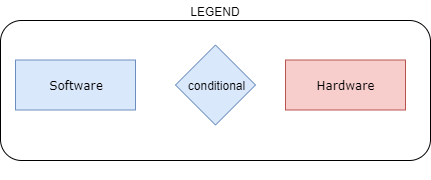

The diagram above was exported from draw.io. Its source (the exported page's mxGraphModel, read from the mxfile embedded in the PNG):
<mxGraphModel dx="723" dy="362" grid="1" gridSize="10" guides="1" tooltips="1" connect="1" arrows="1" fold="1" page="1" pageScale="1" pageWidth="1100" pageHeight="850" background="#ffffff" math="0" shadow="0">
  <root>
    <mxCell id="0" />
    <mxCell id="1" parent="0" />
    <mxCell id="lHLpicOg7tYq_1QZYs1m-1" value="&lt;font color=&quot;#000000&quot;&gt;LEGEND&lt;br&gt;&lt;br&gt;&lt;br&gt;&lt;br&gt;&lt;br&gt;&lt;br&gt;&lt;br&gt;&lt;br&gt;&lt;br&gt;&lt;br&gt;&lt;br&gt;&lt;br&gt;&lt;br&gt;&lt;/font&gt;" style="rounded=1;whiteSpace=wrap;html=1;labelBackgroundColor=none;fontColor=#660000;align=center;" parent="1" vertex="1">
      <mxGeometry x="315" y="310" width="430" height="140" as="geometry" />
    </mxCell>
    <mxCell id="lHLpicOg7tYq_1QZYs1m-3" value="Software" style="whiteSpace=wrap;html=1;rounded=0;shadow=0;comic=0;labelBackgroundColor=none;strokeColor=#6c8ebf;strokeWidth=1;fillColor=#dae8fc;fontFamily=Verdana;fontSize=12;align=center;" parent="1" vertex="1">
      <mxGeometry x="330" y="349.5" width="120" height="50" as="geometry" />
    </mxCell>
    <mxCell id="lHLpicOg7tYq_1QZYs1m-4" value="Hardware" style="whiteSpace=wrap;html=1;rounded=0;shadow=0;comic=0;labelBackgroundColor=none;strokeColor=#b85450;strokeWidth=1;fillColor=#f8cecc;fontFamily=Verdana;fontSize=12;align=center;" parent="1" vertex="1">
      <mxGeometry x="600" y="349.5" width="120" height="50" as="geometry" />
    </mxCell>
    <mxCell id="gprFZAMz8bkA3cgN3NiJ-1" value="conditional" style="rhombus;whiteSpace=wrap;html=1;fillColor=#dae8fc;strokeColor=#6c8ebf;" vertex="1" parent="1">
      <mxGeometry x="490" y="334.5" width="80" height="80" as="geometry" />
    </mxCell>
  </root>
</mxGraphModel>